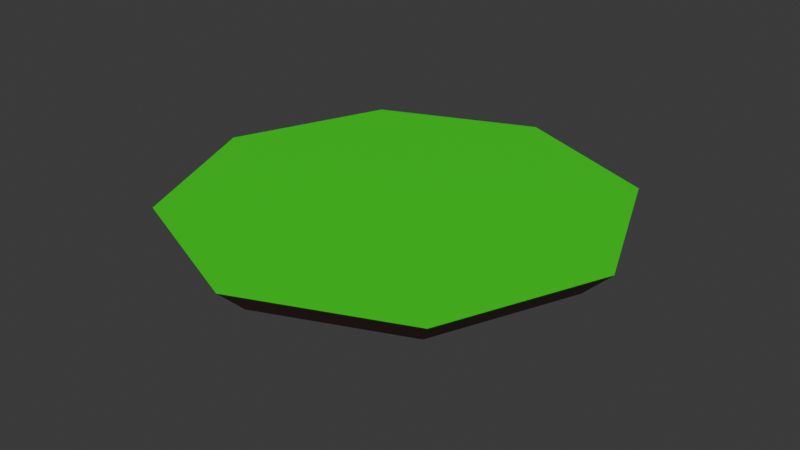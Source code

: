 # Source: Platform1.blend  (saved by Blender 4.2.66; exported with 4.5.12 LTS)
import bpy
from mathutils import Matrix  # noqa: F401  (used for matrix-valued properties, if any)

bpy.ops.wm.read_factory_settings(use_empty=True)
scene = bpy.context.scene
scene.name = 'Scene'

# ---- collections
col_collection = bpy.data.collections.new('Collection'); scene.collection.children.link(col_collection)

# ---- materials (node trees are filled in below, after node groups)
mat_material_001 = bpy.data.materials.new('Material.001')
mat_material_002 = bpy.data.materials.new('Material.002')

# ---- material node trees
mat_material_001.use_nodes = True; mat_material_001.node_tree.nodes.clear()
_N = mat_material_001.node_tree.nodes; _L = mat_material_001.node_tree.links
n0 = _N.new('ShaderNodeBsdfPrincipled'); n0.name = 'Principled BSDF'; n0.location = (10, 300)
n0.inputs[0].default_value = (0.07101, 0.00998, 0.008104, 1.0)
n1 = _N.new('ShaderNodeOutputMaterial'); n1.name = 'Material Output'; n1.location = (300, 300)
_L.new(n0.outputs[0], n1.inputs[0])
n1.is_active_output = True
mat_material_002.use_nodes = True; mat_material_002.node_tree.nodes.clear()
_N = mat_material_002.node_tree.nodes; _L = mat_material_002.node_tree.links
n0 = _N.new('ShaderNodeBsdfPrincipled'); n0.name = 'Principled BSDF'; n0.location = (10, 300)
n0.inputs[0].default_value = (0.0008781, 0.8002, 0.0, 1.0)
n1 = _N.new('ShaderNodeOutputMaterial'); n1.name = 'Material Output'; n1.location = (300, 300)
_L.new(n0.outputs[0], n1.inputs[0])
n1.is_active_output = True

# ---- world
world_world = bpy.data.worlds.new('World'); scene.world = world_world
world_world.use_nodes = True; world_world.node_tree.nodes.clear()
_N = world_world.node_tree.nodes; _L = world_world.node_tree.links
n0 = _N.new('ShaderNodeOutputWorld'); n0.name = 'World Output'; n0.location = (300, 300)
n1 = _N.new('ShaderNodeBackground'); n1.name = 'Background'; n1.location = (10, 300)
n1.inputs[0].default_value = (0.05088, 0.05088, 0.05088, 1.0)
_L.new(n1.outputs[0], n0.inputs[0])
n0.is_active_output = True
world_world.color = (0.05088, 0.05088, 0.05088)
world_world.use_sun_shadow = False
world_world.sun_shadow_jitter_overblur = 0.0

# ---- meshes
me_cylinder = bpy.data.meshes.new('Cylinder')
me_cylinder.from_pydata([(7.451e-09, 0.0, -1.5), (-3.253e-08, 5.24, -0.745), (3.705, 3.705, -0.745), (5.24, 0.0, -0.745), (3.705, -3.705, -0.745), (-3.253e-08, -5.24, -0.745), (-3.705, -3.705, -0.745), (-5.24, 0.0, -0.745), (-3.705, 3.705, -0.745), (4.243, 4.243, 0.0), (-3.725e-08, 6.0, 0.0), (6.0, 0.0, 0.0), (4.243, -4.243, 0.0), (-3.725e-08, -6.0, 0.0), (-4.243, -4.243, 0.0), (-6.0, 0.0, 0.0), (-4.243, 4.243, 0.0)], [], [(0, 1, 2), (0, 2, 3), (0, 3, 4), (0, 4, 5), (0, 5, 6), (0, 6, 7), (4, 13, 5), (0, 7, 8), (0, 8, 1), (15, 13, 11), (2, 11, 3), (1, 9, 2), (7, 16, 8), (5, 14, 6), (3, 12, 4), (8, 10, 1), (6, 15, 7), (4, 12, 13), (11, 9, 10), (10, 16, 15), (15, 14, 13), (13, 12, 11), (11, 10, 15), (2, 9, 11), (1, 10, 9), (7, 15, 16), (5, 13, 14), (3, 11, 12), (8, 16, 10), (6, 14, 15)])
me_cylinder.polygons.foreach_set('material_index', [0, 0, 0, 0, 0, 0, 0, 0, 0, 1, 0, 0, 0, 0, 0, 0, 0, 0, 1, 1, 1, 1, 1, 0, 0, 0, 0, 0, 0, 0])
_uv = me_cylinder.uv_layers.new(name='UVMap')
_uv.uv.foreach_set('vector', [0.25, -1.5, -1.497, -0.7765, -1.497, -2.223, 0.25, -1.5, -1.497, -2.223, -0.4735, -3.247, 0.25, -1.5, -0.4735, -3.247, 0.9735, -3.247, 0.25, -1.5, 0.9735, -3.247, 1.997, -2.223, 0.25, -1.5, 1.997, -2.223, 1.997, -0.7765, 0.25, -1.5, 1.997, -0.7765, 0.9735, 0.2466, 0.9735, -3.247, 2.25, -2.328, 1.997, -2.223, 0.25, -1.5, 0.9735, 0.2466, -0.4735, 0.2466, 0.25, -1.5, -0.4735, 0.2466, -1.497, -0.7765, -0.5784, 0.5, 2.25, 1.672, 1.078, 4.5, -1.497, -2.223, -0.5784, -3.5, -0.4735, -3.247, -1.497, -0.7765, -1.75, -2.328, -1.497, -2.223, 0.9735, 0.2466, -0.5784, 0.5, -0.4735, 0.2466, 1.997, -2.223, 2.25, -0.6716, 1.997, -0.7765, -0.4735, -3.247, 1.078, -3.5, 0.9735, -3.247, -0.4735, 0.2466, -1.75, -0.6716, -1.497, -0.7765, 1.997, -0.7765, 1.078, 0.5, 0.9735, 0.2466, 0.9735, -3.247, 1.078, -3.5, 2.25, -2.328, 1.078, 4.5, -0.5784, 4.5, -1.75, 3.328, -1.75, 3.328, -1.75, 1.672, -0.5784, 0.5, -0.5784, 0.5, 1.078, 0.5, 2.25, 1.672, 2.25, 1.672, 2.25, 3.328, 1.078, 4.5, 1.078, 4.5, -1.75, 3.328, -0.5784, 0.5, -1.497, -2.223, -1.75, -2.328, -0.5784, -3.5, -1.497, -0.7765, -1.75, -0.6716, -1.75, -2.328, 0.9735, 0.2466, 1.078, 0.5, -0.5784, 0.5, 1.997, -2.223, 2.25, -2.328, 2.25, -0.6716, -0.4735, -3.247, -0.5784, -3.5, 1.078, -3.5, -0.4735, 0.2466, -0.5784, 0.5, -1.75, -0.6716, 1.997, -0.7765, 2.25, -0.6716, 1.078, 0.5])
me_cylinder.materials.append(mat_material_001)
me_cylinder.materials.append(mat_material_002)
me_cylinder.update()

# ---- objects
ob_playerreference = bpy.data.objects.new('PlayerReference', None)
ob_cylinder = bpy.data.objects.new('Cylinder', me_cylinder)

# ---- transforms, parenting, visibility, modifiers, constraints
ob_playerreference.location = (0.0, 0.0, 0.0)
ob_playerreference.scale = (0.5, 0.5, 0.5)
ob_playerreference.empty_display_type = 'SPHERE'
ob_cylinder.location = (0.0, 0.0, 0.0)

# ---- collection membership
col_collection.objects.link(ob_playerreference)
col_collection.objects.link(ob_cylinder)

# ---- scene / render settings (as saved in the file)
scene.frame_start = 1; scene.frame_end = 250; scene.frame_set(1)
scene.render.engine = 'BLENDER_EEVEE_NEXT'
scene.eevee.ray_tracing_options.trace_max_roughness = 0.0
bpy.context.view_layer.update()

# ---- added for rendering (the .blend has no active camera and no usable light): camera, sun
cam_auto = bpy.data.cameras.new('AutoCamera')
cam_auto.lens = 50.0
cam_auto.sensor_width = 36.0
cam_auto.clip_end = 1000.0
ob_auto_camera = bpy.data.objects.new('AutoCamera', cam_auto)
scene.collection.objects.link(ob_auto_camera)
ob_auto_camera.location = (15.7628, -18.9154, 11.8602)
ob_auto_camera.rotation_euler = (1.09748, -7.21219e-08, 0.694738)
scene.camera = ob_auto_camera
light_auto_sun = bpy.data.lights.new('AutoSun', 'SUN')
light_auto_sun.energy = 3.0
light_auto_sun.angle = 0.0523599
ob_auto_sun = bpy.data.objects.new('AutoSun', light_auto_sun)
scene.collection.objects.link(ob_auto_sun)
ob_auto_sun.rotation_euler = (0.872665, 0.174533, 0.523599)
bpy.context.view_layer.update()
